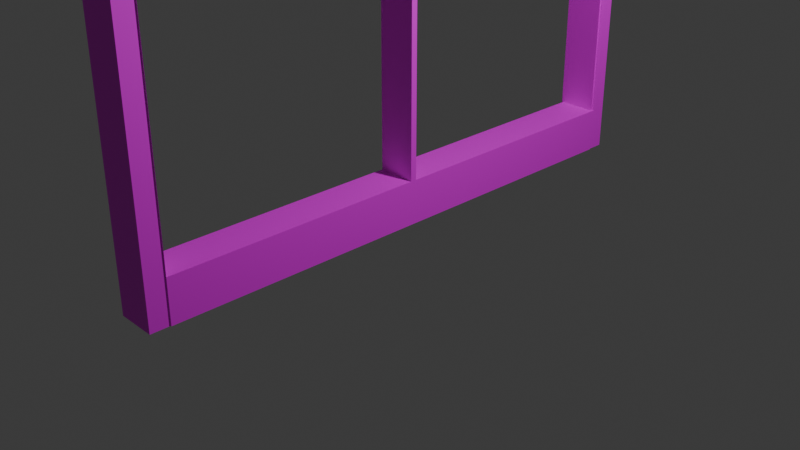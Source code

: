 # Source: window.blend  (saved by Blender 4.2.66; exported with 4.5.12 LTS)
import bpy
from mathutils import Matrix  # noqa: F401  (used for matrix-valued properties, if any)

bpy.ops.wm.read_factory_settings(use_empty=True)
scene = bpy.context.scene
scene.name = 'Scene'

# ---- collections
col_collection = bpy.data.collections.new('Collection'); scene.collection.children.link(col_collection)

# ---- images (referenced by path relative to the original .blend; pixels are not part of the script)
import os
ASSET_DIR = os.environ.get("B2B_ASSET_DIR", "")  # directory of the original .blend (textures are referenced by path, not embedded)
HERE = os.path.dirname(os.path.abspath(__file__))  # packed textures are extracted next to this script under _unpacked/

def load_image(name, relpath, width, height, colorspace="sRGB"):
    """Load a texture the original file referenced (path relative to the .blend, or extracted next to this script)."""
    p = next((c for c in (os.path.join(HERE, relpath), os.path.join(ASSET_DIR, relpath)) if relpath and os.path.exists(c)), "")
    if p:
        img = bpy.data.images.load(p, check_existing=True)
        img.name = name
    else:  # same state as the original file: an image datablock whose file is absent (Cycles renders it pink)
        img = bpy.data.images.new(name, width, height)
        img.source = "FILE"
        img.filepath = "//" + (relpath or name)
    img.colorspace_settings.name = colorspace
    return img
img_brown_wood_planks_thzndjsqx_1k_basecolor_jpg = load_image('Brown_Wood_Planks_thzndjsqx_1K_BaseColor.jpg', 'Brown_Wood_Planks_thzndjsqx_1K_BaseColor.jpg', 1024, 1024, 'sRGB')

# ---- materials (node trees are filled in below, after node groups)
mat_material = bpy.data.materials.new('Material')
mat_material.alpha_threshold = 0.0
mat_material.use_transparent_shadow = False
mat_material.roughness = 0.5
mat_material.line_color = (0.0, 0.0, 0.0, 1.0)
mat_material_001 = bpy.data.materials.new('Material.001')
mat_material_001.alpha_threshold = 0.0
mat_material_001.use_transparent_shadow = False
mat_material_001.roughness = 0.5
mat_material_001.line_color = (0.0, 0.0, 0.0, 1.0)
mat_material_002 = bpy.data.materials.new('Material.002')

# ---- material node trees
mat_material.use_nodes = True; mat_material.node_tree.nodes.clear()
_N = mat_material.node_tree.nodes; _L = mat_material.node_tree.links
n0 = _N.new('ShaderNodeOutputMaterial'); n0.name = 'Material Output'; n0.location = (300, 300)
n1 = _N.new('ShaderNodeBsdfPrincipled'); n1.name = 'Principled BSDF'; n1.location = (10, 300)
n1.inputs[3].default_value = 1.45
n2 = _N.new('ShaderNodeTexImage'); n2.name = 'Image Texture'; n2.location = (-280, 271)
n2.image = img_brown_wood_planks_thzndjsqx_1k_basecolor_jpg
_L.new(n1.outputs[0], n0.inputs[0])
_L.new(n2.outputs[0], n1.inputs[0])
n0.is_active_output = True
mat_material_001.use_nodes = True; mat_material_001.node_tree.nodes.clear()
_N = mat_material_001.node_tree.nodes; _L = mat_material_001.node_tree.links
n0 = _N.new('ShaderNodeOutputMaterial'); n0.name = 'Material Output'; n0.location = (300, 300)
n1 = _N.new('ShaderNodeBsdfPrincipled'); n1.name = 'Principled BSDF'; n1.location = (10, 300)
n1.inputs[3].default_value = 1.45
n2 = _N.new('ShaderNodeTexImage'); n2.name = 'Image Texture'; n2.location = (-280, 271)
n2.image = img_brown_wood_planks_thzndjsqx_1k_basecolor_jpg
_L.new(n1.outputs[0], n0.inputs[0])
_L.new(n2.outputs[0], n1.inputs[0])
n0.is_active_output = True
mat_material_002.use_nodes = True; mat_material_002.node_tree.nodes.clear()
_N = mat_material_002.node_tree.nodes; _L = mat_material_002.node_tree.links
n0 = _N.new('ShaderNodeBsdfPrincipled'); n0.name = 'Principled BSDF'; n0.location = (10, 300)
n1 = _N.new('ShaderNodeOutputMaterial'); n1.name = 'Material Output'; n1.location = (300, 300)
n2 = _N.new('ShaderNodeTexImage'); n2.name = 'Image Texture'; n2.location = (-280, 271)
n2.image = img_brown_wood_planks_thzndjsqx_1k_basecolor_jpg
_L.new(n0.outputs[0], n1.inputs[0])
_L.new(n2.outputs[0], n0.inputs[0])
n1.is_active_output = True

# ---- world
world_world = bpy.data.worlds.new('World'); scene.world = world_world
world_world.use_nodes = True; world_world.node_tree.nodes.clear()
_N = world_world.node_tree.nodes; _L = world_world.node_tree.links
n0 = _N.new('ShaderNodeOutputWorld'); n0.name = 'World Output'; n0.location = (300, 300)
n1 = _N.new('ShaderNodeBackground'); n1.name = 'Background'; n1.location = (10, 300)
n1.inputs[0].default_value = (0.05088, 0.05088, 0.05088, 1.0)
_L.new(n1.outputs[0], n0.inputs[0])
n0.is_active_output = True
world_world.color = (0.05088, 0.05088, 0.05088)
world_world.sun_shadow_jitter_overblur = 0.0

# ---- cameras
cam_camera = bpy.data.cameras.new('Camera')
cam_camera.clip_end = 100.0
cam_camera.ortho_scale = 7.314

# ---- lights
light_light = bpy.data.lights.new('Light', 'POINT')
light_light.energy = 1000.0
light_light.shadow_soft_size = 0.1

# ---- meshes
me_cube = bpy.data.meshes.new('Cube')
me_cube.from_pydata([(0.2087, 2.834, 9.397), (0.2087, 2.834, 0.01632), (0.2087, -2.834, 9.397), (0.2087, -2.834, 0.01632), (-0.2087, 2.834, 9.397), (-0.2087, 2.834, 0.01632), (-0.2087, -2.834, 9.397), (-0.2087, -2.834, 0.01632), (0.2087, 2.834, 0.489), (-0.2087, -2.834, 0.489), (0.2087, -2.834, 0.489), (-0.2087, 2.834, 0.489), (-0.2087, -2.834, 4.988), (0.2087, 2.834, 4.988), (0.2087, -2.834, 4.988), (-0.2087, 2.834, 4.988), (0.2087, 2.834, 4.92), (0.2087, -2.834, 4.92), (-0.2087, 2.834, 4.92), (-0.2087, -2.834, 4.92), (-0.2087, 0.03081, 0.01632), (0.2087, 0.03081, 9.397), (-0.2087, 0.03081, 9.397), (0.2087, 0.03081, 0.01632), (0.2087, 0.03081, 0.489), (-0.2087, 0.03081, 0.489), (0.2087, 0.03081, 4.988), (-0.2087, 0.03081, 4.988), (-0.2087, 0.03081, 4.92), (0.2087, 0.03081, 4.92), (-0.2087, -0.03558, 0.01632), (0.2087, -0.03558, 9.397), (0.2087, -0.03558, 0.489), (0.2087, -0.03558, 4.988), (0.2087, -0.03558, 4.92), (-0.2087, -0.03558, 9.397), (0.2087, -0.03558, 0.01632), (-0.2087, -0.03558, 0.489), (-0.2087, -0.03558, 4.988), (-0.2087, -0.03558, 4.92)], [], [(31, 35, 6, 2), (14, 2, 6, 12), (30, 36, 3, 7), (15, 4, 0, 13), (5, 11, 8, 1), (36, 32, 10, 3), (20, 25, 11, 5), (3, 10, 9, 7), (18, 15, 13, 16), (34, 33, 14, 17), (28, 27, 15, 18), (17, 14, 12, 19), (10, 17, 19, 9), (11, 18, 16, 8), (37, 39, 28, 25), (39, 38, 27, 28), (16, 13, 26, 29), (30, 37, 25, 20), (1, 8, 24, 23), (5, 1, 23, 20), (38, 35, 22, 27), (0, 4, 22, 21), (7, 9, 37, 30), (19, 12, 38, 39), (24, 29, 34, 32), (29, 26, 33, 34), (23, 24, 32, 36), (26, 21, 31, 33), (20, 23, 36, 30), (21, 22, 35, 31), (13, 15, 27, 26), (18, 16, 29, 28), (24, 25, 28, 29), (38, 39, 37, 32, 34, 33, 26, 27), (26, 33, 14, 12, 38, 27), (34, 17, 19, 39, 28, 29), (39, 38, 35, 31, 33, 34, 29, 28), (27, 22, 21, 26, 29, 28), (9, 10, 32, 37), (8, 11, 25, 24)])
_uv = me_cube.uv_layers.new(name='UVMap')
_uv.uv.foreach_set('vector', [0.625, 0.6266, 0.875, 0.6266, 0.875, 0.75, 0.625, 0.75, 0.5075, 0.75, 0.625, 0.75, 0.625, 1.0, 0.5075, 1.0, 0.125, 0.6266, 0.375, 0.6266, 0.375, 0.75, 0.125, 0.75, 0.5075, 0.25, 0.625, 0.25, 0.625, 0.5, 0.5075, 0.5, 0.375, 0.25, 0.3876, 0.25, 0.3876, 0.5, 0.375, 0.5, 0.375, 0.6266, 0.3876, 0.6266, 0.3876, 0.75, 0.375, 0.75, 0.375, 0.1264, 0.3876, 0.1264, 0.3876, 0.25, 0.375, 0.25, 0.375, 0.75, 0.3876, 0.75, 0.3876, 1.0, 0.375, 1.0, 0.5057, 0.25, 0.5075, 0.25, 0.5075, 0.5, 0.5057, 0.5, 0.5057, 0.6266, 0.5075, 0.6266, 0.5075, 0.75, 0.5057, 0.75, 0.5057, 0.1264, 0.5075, 0.1264, 0.5075, 0.25, 0.5057, 0.25, 0.5057, 0.75, 0.5075, 0.75, 0.5075, 1.0, 0.5057, 1.0, 0.3876, 0.75, 0.5057, 0.75, 0.5057, 1.0, 0.3876, 1.0, 0.3876, 0.25, 0.5057, 0.25, 0.5057, 0.5, 0.3876, 0.5, 0.3876, 0.1234, 0.5057, 0.1234, 0.5057, 0.1264, 0.3876, 0.1264, 0.5057, 0.1234, 0.5075, 0.1234, 0.5075, 0.1264, 0.5057, 0.1264, 0.5057, 0.5, 0.5075, 0.5, 0.5075, 0.6236, 0.5057, 0.6236, 0.375, 0.1234, 0.3876, 0.1234, 0.3876, 0.1264, 0.375, 0.1264, 0.375, 0.5, 0.3876, 0.5, 0.3876, 0.6236, 0.375, 0.6236, 0.125, 0.5, 0.375, 0.5, 0.375, 0.6236, 0.125, 0.6236, 0.5075, 0.1234, 0.625, 0.1234, 0.625, 0.1264, 0.5075, 0.1264, 0.625, 0.5, 0.875, 0.5, 0.875, 0.6236, 0.625, 0.6236, 0.375, 0.0, 0.3876, 0.0, 0.3876, 0.1234, 0.375, 0.1234, 0.5057, 0.0, 0.5075, 0.0, 0.5075, 0.1234, 0.5057, 0.1234, 0.3876, 0.6236, 0.5057, 0.6236, 0.5057, 0.6266, 0.3876, 0.6266, 0.5057, 0.6236, 0.5075, 0.6236, 0.5075, 0.6266, 0.5057, 0.6266, 0.375, 0.6236, 0.3876, 0.6236, 0.3876, 0.6266, 0.375, 0.6266, 0.5075, 0.6236, 0.625, 0.6236, 0.625, 0.6266, 0.5075, 0.6266, 0.125, 0.6236, 0.375, 0.6236, 0.375, 0.6266, 0.125, 0.6266, 0.625, 0.6236, 0.875, 0.6236, 0.875, 0.6266, 0.625, 0.6266, 0.5075, 0.5, 0.5075, 0.25, 0.5075, 0.1264, 0.5075, 0.6236, 0.5057, 0.25, 0.5057, 0.5, 0.5057, 0.6236, 0.5057, 0.1264, 0.3876, 0.6236, 0.3876, 0.1264, 0.5057, 0.1264, 0.5057, 0.6236, 0.0, 0.0, 0.0, 0.0, 0.0, 0.0, 0.0, 0.0, 0.0, 0.0, 0.0, 0.0, 0.0, 0.0, 0.0, 0.0, 0.0, 0.0, 0.0, 0.0, 0.0, 0.0, 0.0, 0.0, 0.0, 0.0, 0.0, 0.0, 0.0, 0.0, 0.0, 0.0, 0.0, 0.0, 0.0, 0.0, 0.0, 0.0, 0.0, 0.0, 0.0, 0.0, 0.0, 0.0, 0.0, 0.0, 0.0, 0.0, 0.0, 0.0, 0.0, 0.0, 0.0, 0.0, 0.0, 0.0, 0.0, 0.0, 0.0, 0.0, 0.0, 0.0, 0.0, 0.0, 0.0, 0.0, 0.0, 0.0, 0.3876, 1.0, 0.3876, 0.75, 0.3876, 0.6266, 0.0, 0.0, 0.3876, 0.5, 0.3876, 0.25, 0.3876, 0.1264, 0.3876, 0.6236])
me_cube.materials.append(mat_material)
me_cube.use_mirror_vertex_groups = False
me_cube.update()
me_cube_001 = bpy.data.meshes.new('Cube.001')
me_cube_001.from_pydata([(-0.2274, -3.039, 9.473), (-0.2274, -3.039, 0.01418), (-0.2274, -2.828, 9.473), (-0.2274, -2.828, 0.01418), (0.1949, -3.039, 9.473), (0.1949, -3.039, 0.01418), (0.1949, -2.828, 9.473), (0.1949, -2.828, 0.01418)], [], [(0, 1, 3, 2), (2, 3, 7, 6), (6, 7, 5, 4), (4, 5, 1, 0), (2, 6, 4, 0), (7, 3, 1, 5)])
_uv = me_cube_001.uv_layers.new(name='UVMap')
_uv.uv.foreach_set('vector', [0.375, 0.0, 0.625, 0.0, 0.625, 0.25, 0.375, 0.25, 0.375, 0.25, 0.625, 0.25, 0.625, 0.5, 0.375, 0.5, 0.375, 0.5, 0.625, 0.5, 0.625, 0.75, 0.375, 0.75, 0.375, 0.75, 0.625, 0.75, 0.625, 1.0, 0.375, 1.0, 0.125, 0.5, 0.375, 0.5, 0.375, 0.75, 0.125, 0.75, 0.625, 0.5, 0.875, 0.5, 0.875, 0.75, 0.625, 0.75])
me_cube_001.materials.append(mat_material)
me_cube_001.use_mirror_vertex_groups = False
me_cube_001.update()
me_cube_002 = bpy.data.meshes.new('Cube.002')
me_cube_002.from_pydata([(-0.2274, -3.039, 9.473), (-0.2274, -3.039, 0.01418), (-0.2274, -2.828, 9.473), (-0.2274, -2.828, 0.01418), (0.1949, -3.039, 9.473), (0.1949, -3.039, 0.01418), (0.1949, -2.828, 9.473), (0.1949, -2.828, 0.01418)], [], [(0, 1, 3, 2), (2, 3, 7, 6), (6, 7, 5, 4), (4, 5, 1, 0), (2, 6, 4, 0), (7, 3, 1, 5)])
_uv = me_cube_002.uv_layers.new(name='UVMap')
_uv.uv.foreach_set('vector', [0.375, 0.0, 0.625, 0.0, 0.625, 0.25, 0.375, 0.25, 0.375, 0.25, 0.625, 0.25, 0.625, 0.5, 0.375, 0.5, 0.375, 0.5, 0.625, 0.5, 0.625, 0.75, 0.375, 0.75, 0.375, 0.75, 0.625, 0.75, 0.625, 1.0, 0.375, 1.0, 0.125, 0.5, 0.375, 0.5, 0.375, 0.75, 0.125, 0.75, 0.625, 0.5, 0.875, 0.5, 0.875, 0.75, 0.625, 0.75])
me_cube_002.materials.append(mat_material_001)
me_cube_002.use_mirror_vertex_groups = False
me_cube_002.update()
me_cube_003 = bpy.data.meshes.new('Cube.003')
me_cube_003.from_pydata([(-1.0, -1.0, -1.0), (-1.0, -1.0, 1.0), (-1.0, 1.0, -1.0), (-1.0, 1.0, 1.0), (1.0, -1.0, -1.0), (1.0, -1.0, 1.0), (1.0, 1.0, -1.0), (1.0, 1.0, 1.0)], [], [(0, 1, 3, 2), (2, 3, 7, 6), (6, 7, 5, 4), (4, 5, 1, 0), (2, 6, 4, 0), (7, 3, 1, 5)])
_uv = me_cube_003.uv_layers.new(name='UVMap')
_uv.uv.foreach_set('vector', [0.375, 0.0, 0.625, 0.0, 0.625, 0.25, 0.375, 0.25, 0.375, 0.25, 0.625, 0.25, 0.625, 0.5, 0.375, 0.5, 0.375, 0.5, 0.625, 0.5, 0.625, 0.75, 0.375, 0.75, 0.375, 0.75, 0.625, 0.75, 0.625, 1.0, 0.375, 1.0, 0.125, 0.5, 0.375, 0.5, 0.375, 0.75, 0.125, 0.75, 0.625, 0.5, 0.875, 0.5, 0.875, 0.75, 0.625, 0.75])
me_cube_003.materials.append(mat_material_002)
me_cube_003.update()

# ---- objects
ob_cube = bpy.data.objects.new('Cube', me_cube)
ob_light = bpy.data.objects.new('Light', light_light)
ob_camera = bpy.data.objects.new('Camera', cam_camera)
ob_cube_001 = bpy.data.objects.new('Cube.001', me_cube_001)
ob_cube_002 = bpy.data.objects.new('Cube.002', me_cube_002)
ob_cube_003 = bpy.data.objects.new('Cube.003', me_cube_003)

# ---- transforms, parenting, visibility, modifiers, constraints
ob_cube.location = (0.0, 0.0, 0.0)
ob_cube.lock_rotations_4d = False
ob_cube.empty_display_type = 'ARROWS'
ob_cube.lineart.crease_threshold = 0.0
ob_light.location = (4.076, 1.005, 5.904)
ob_light.rotation_euler = (0.6503, 0.05522, 1.866)
ob_light.lock_rotations_4d = False
ob_light.empty_display_type = 'ARROWS'
ob_light.color = (0.0, 0.0, 0.0, 0.0)
ob_light.lineart.crease_threshold = 0.0
ob_camera.location = (7.359, -6.926, 4.958)
ob_camera.rotation_euler = (1.109, 0.0, 0.8149)
ob_camera.lock_rotations_4d = False
ob_camera.empty_display_type = 'ARROWS'
ob_camera.color = (0.0, 0.0, 0.0, 0.0)
ob_camera.display_type = 'WIRE'
ob_camera.lineart.crease_threshold = 0.0
ob_cube_001.location = (0.0, 0.0, 0.0)
ob_cube_001.lock_rotations_4d = False
ob_cube_001.empty_display_type = 'ARROWS'
ob_cube_001.lineart.crease_threshold = 0.0
ob_cube_002.location = (0.0, 5.854, 0.0)
ob_cube_002.lock_rotations_4d = False
ob_cube_002.empty_display_type = 'ARROWS'
ob_cube_002.lineart.crease_threshold = 0.0
ob_cube_003.location = (0.0, 0.0, 9.491)
ob_cube_003.scale = (0.2139, -3.049, 0.1143)

# ---- collection membership
col_collection.objects.link(ob_cube)
col_collection.objects.link(ob_light)
col_collection.objects.link(ob_camera)
col_collection.objects.link(ob_cube_001)
col_collection.objects.link(ob_cube_002)
col_collection.objects.link(ob_cube_003)

# ---- scene / render settings (as saved in the file)
scene.camera = ob_camera
scene.frame_start = 1; scene.frame_end = 250; scene.frame_set(1)
scene.render.engine = 'BLENDER_EEVEE_NEXT'
bpy.context.view_layer.update()
